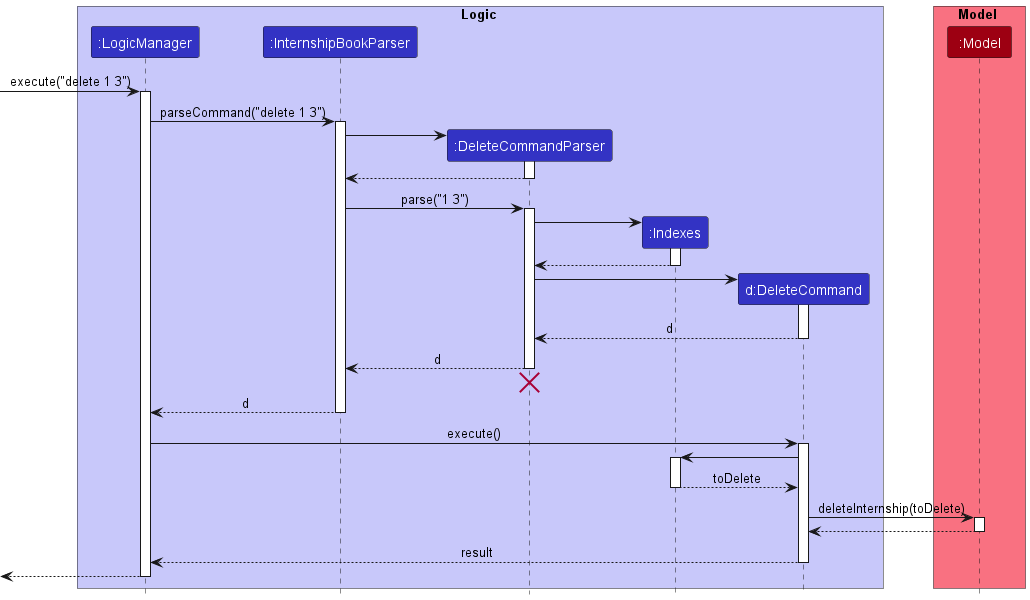

The diagram above was rendered by PlantUML. Its source (embedded in the PNG):
@startuml
!include style.puml

box Logic LOGIC_COLOR_T1
participant ":LogicManager" as LogicManager LOGIC_COLOR
participant ":InternshipBookParser" as InternshipBookParser LOGIC_COLOR
participant ":DeleteCommandParser" as DeleteCommandParser LOGIC_COLOR
participant ":Indexes" as Indexes LOGIC_COLOR
participant "d:DeleteCommand" as DeleteCommand LOGIC_COLOR
end box

box Model MODEL_COLOR_T1
participant ":Model" as Model MODEL_COLOR
end box

[-> LogicManager : execute("delete 1 3")
activate LogicManager

LogicManager -> InternshipBookParser : parseCommand("delete 1 3")
activate InternshipBookParser

create DeleteCommandParser
InternshipBookParser -> DeleteCommandParser
activate DeleteCommandParser

DeleteCommandParser --> InternshipBookParser
deactivate DeleteCommandParser

InternshipBookParser -> DeleteCommandParser : parse("1 3")
activate DeleteCommandParser

create Indexes
DeleteCommandParser -> Indexes
activate Indexes
Indexes --> DeleteCommandParser
deactivate Indexes
create DeleteCommand
DeleteCommandParser -> DeleteCommand
activate DeleteCommand

DeleteCommand --> DeleteCommandParser : d
deactivate DeleteCommand

DeleteCommandParser --> InternshipBookParser : d
deactivate DeleteCommandParser
'Hidden arrow to position the destroy marker below the end of the activation bar.
DeleteCommandParser -[hidden]-> InternshipBookParser
destroy DeleteCommandParser

InternshipBookParser --> LogicManager : d
deactivate InternshipBookParser

LogicManager -> DeleteCommand : execute()
activate DeleteCommand

DeleteCommand -> Indexes
activate Indexes

Indexes --> DeleteCommand: toDelete
deactivate Indexes

DeleteCommand -> Model : deleteInternship(toDelete)
activate Model

Model --> DeleteCommand
deactivate Model


DeleteCommand --> LogicManager : result
deactivate DeleteCommand

[<--LogicManager
deactivate LogicManager
@enduml